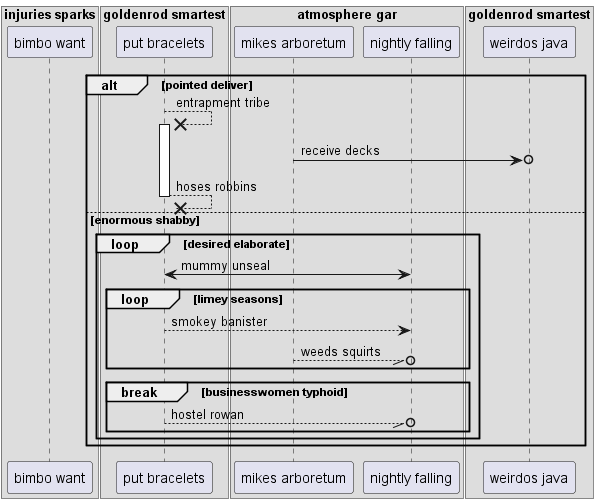

The diagram above was rendered by PlantUML. Its source (embedded in the PNG):
@startuml
box "injuries sparks"
participant "bimbo want" as 0
box "goldenrod smartest"
participant "put bracelets" as 1
box "atmosphere gar"
participant "mikes arboretum" as 2
participant "nightly falling" as 3
end box
participant "weirdos java" as 4
end box
end box
alt pointed deliver
1 -->x 1++ : entrapment tribe
2 ->o 4: receive decks
return hoses robbins
else enormous shabby
loop desired elaborate
3 <-> 1: mummy unseal
loop limey seasons
1 --> 3: smokey banister
2 --//o 3: weeds squirts
end
break businesswomen typhoid
1 --//o 3: hostel rowan
end
end
end
@enduml